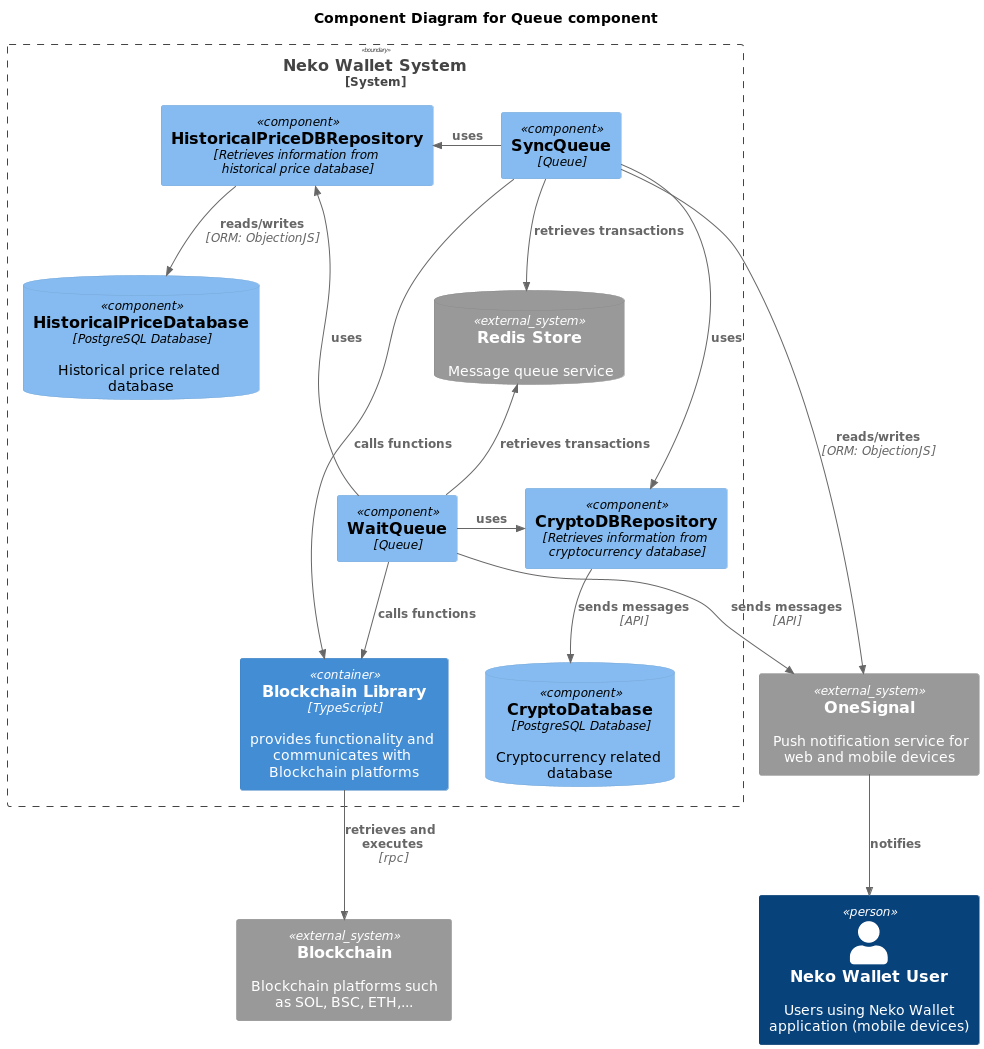

The diagram above was rendered by PlantUML. Its source (embedded in the PNG):
@startuml
!includeurl https://raw.githubusercontent.com/RicardoNiepel/C4-PlantUML/master/C4_Component.puml

title Component Diagram for Queue component
Person(customer, "Neko Wallet User", "Users using Neko Wallet application (mobile devices)")
System_Boundary(system, "Neko Wallet System") {
    ComponentDb(cryptoDB, "CryptoDatabase", "PostgreSQL Database", "Cryptocurrency related database")
    ComponentDb(histDB, "HistoricalPriceDatabase", "PostgreSQL Database", "Historical price related database")
    SystemDb_Ext(redis, "Redis Store", "Message queue service")
    Component(sync, "SyncQueue", "Queue")
    Component(wait, "WaitQueue", "Queue")
    Component(cryptoDBRepo, "CryptoDBRepository", "Retrieves information from cryptocurrency database")
    Component(histDBRepo, "HistoricalPriceDBRepository", "Retrieves information from historical price database")
    Container(library, "Blockchain Library", "TypeScript", "provides functionality and communicates with Blockchain platforms")
}
System_Ext(blockchain, "Blockchain", "Blockchain platforms such as SOL, BSC, ETH,...")
System_Ext(notification, "OneSignal", "Push notification service for web and mobile devices")
Rel_D(sync, redis, "retrieves transactions")
Rel_U(wait, redis, "retrieves transactions")
Rel_R(sync, cryptoDBRepo, "uses")
Rel_R(wait, cryptoDBRepo, "uses")
Rel_L(sync, histDBRepo, "uses")
Rel_L(wait, histDBRepo, "uses")
Rel(sync, library, "calls functions")
Rel(wait, library, "calls functions")
Rel(sync, notification, "reads/writes", "ORM: ObjectionJS")
Rel(wait, notification, "sends messages", "API")
Rel(cryptoDBRepo, cryptoDB, "sends messages", "API")
Rel(histDBRepo, histDB, "reads/writes", "ORM: ObjectionJS")
Rel(library, blockchain, "retrieves and executes", "rpc")
Rel(notification, customer, "notifies")
@enduml